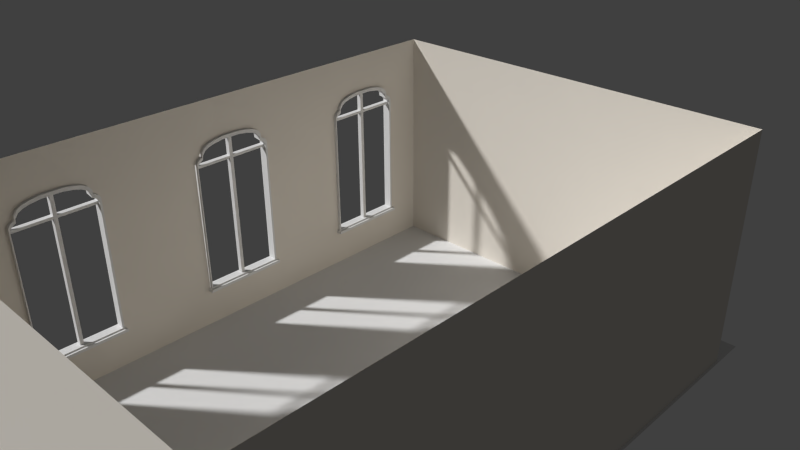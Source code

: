 # Source: Boden.blend  (saved by Blender 2.76.0; exported with 4.5.12 LTS)
import bpy
from mathutils import Matrix  # noqa: F401  (used for matrix-valued properties, if any)

bpy.ops.wm.read_factory_settings(use_empty=True)
scene = bpy.context.scene
scene.name = 'Scene'

# ---- collections
col_collection_1 = bpy.data.collections.new('Collection 1'); scene.collection.children.link(col_collection_1)

# ---- materials (node trees are filled in below, after node groups)
mat_wei = bpy.data.materials.new('Weiß')
mat_wei.alpha_threshold = 0.0
mat_wei.use_transparent_shadow = False
mat_wei.diffuse_color = (0.8, 0.7543, 0.6846, 1.0)
mat_wei.roughness = 0.5
mat_durch = bpy.data.materials.new('Durch')
mat_durch.alpha_threshold = 0.0
mat_durch.use_transparent_shadow = False
mat_durch.diffuse_color = (0.8, 0.1, 0.6173, 1.0)
mat_durch.roughness = 0.5

# ---- material node trees

# ---- world
world_world = bpy.data.worlds.new('World'); scene.world = world_world
world_world.color = (0.05088, 0.05088, 0.05088)
world_world.use_sun_shadow = False
world_world.sun_shadow_jitter_overblur = 0.0
world_world.cycles.sampling_method = 'NONE'
world_world.cycles.sample_map_resolution = 256

# ---- cameras
cam_camera_001 = bpy.data.cameras.new('Camera.001')
cam_camera_001.clip_end = 100.0
cam_camera_001.lens = 35.0
cam_camera_001.sensor_width = 32.0
cam_camera_001.sensor_height = 18.0
cam_camera_001.display_size = 2.0
cam_camera_001.dof.focus_distance = 0.0
cam_camera_001.dof.aperture_fstop = 128.0
cam_camera_001.dof.aperture_blades = 6

# ---- meshes
me_plane_007 = bpy.data.meshes.new('Plane.007')
me_plane_007.from_pydata([(-1.0, -1.0, 0.0), (1.0, -1.0, 0.0), (-1.0, 1.0, 0.0), (1.0, 1.0, 0.0), (1.994, -1.0, 0.0), (1.994, 1.0, 0.0)], [], [(0, 1, 3, 2), (3, 1, 4, 5)])
_uv = me_plane_007.uv_layers.new(name='UVMap')
_uv.uv.foreach_set('vector', [-1.863, 4.02, -1.848, -0.6843, 2.856, -0.6698, 2.841, 4.034, 2.856, -0.6698, -1.848, -0.6843, -1.841, -3.023, 2.863, -3.009])
me_plane_007.use_remesh_preserve_volume = False
me_plane_007.use_remesh_preserve_attributes = False
me_plane_007.use_mirror_vertex_groups = False
me_plane_007.update()
me_plane = bpy.data.meshes.new('Plane')
me_plane.from_pydata([(-1.015, 0.07577, 0.0), (1.014, 0.07577, 0.0), (-1.015, 0.3837, 0.0), (1.014, 0.3837, 0.0), (-0.9978, 0.07838, 0.06999), (0.9972, 0.07838, 0.06999), (-0.9978, 0.3811, 0.06999), (0.9972, 0.3811, 0.06999), (-0.9577, 0.08462, 0.06999), (0.9571, 0.08462, 0.06999), (-0.9577, 0.3147, 0.06999), (0.9571, 0.3147, 0.06999), (-0.9577, 0.08462, 3.245), (0.9571, 0.08462, 3.245), (-0.9577, 0.3147, 3.245), (0.9571, 0.3147, 3.245), (-0.9139, 0.08462, 3.322), (0.9133, 0.08462, 3.322), (-0.9139, 0.3147, 3.322), (0.9133, 0.3147, 3.322), (-0.8108, 0.0853, 3.38), (0.8103, 0.0853, 3.38), (-0.8108, 0.3141, 3.38), (0.8103, 0.3141, 3.38), (-0.8011, 0.0853, 3.476), (0.8005, 0.0853, 3.476), (-0.8011, 0.3141, 3.476), (0.8005, 0.3141, 3.476), (-0.7309, 0.0853, 3.57), (0.7303, 0.0853, 3.57), (-0.7309, 0.3141, 3.57), (0.7303, 0.3141, 3.57), (-0.6152, 0.0853, 3.635), (0.6147, 0.0853, 3.635), (-0.6152, 0.3141, 3.635), (0.6147, 0.3141, 3.635), (-0.4629, 0.0853, 3.677), (0.4623, 0.0853, 3.677), (-0.4629, 0.3141, 3.677), (0.4623, 0.3141, 3.677), (-0.2316, 0.0853, 3.713), (0.231, 0.0853, 3.713), (-0.2316, 0.3141, 3.713), (0.231, 0.3141, 3.713), (0.4972, 0.0853, 3.668), (-0.817, 0.08526, 3.376), (-0.6086, 0.0853, 3.637), (0.7512, 0.0853, 3.542), (0.9316, 0.08462, 3.29), (0.6458, 0.0853, 3.618), (-0.925, 0.07838, 0.06999), (0.9478, 0.07838, 0.06999), (0.2629, 0.0853, 3.708), (0.9571, 0.08462, 3.205), (-0.9201, 0.08462, 3.311), (-0.8016, 0.0853, 3.471), (0.848, 0.08505, 3.358), (-0.4503, 0.0853, 3.679), (-0.9577, 0.08462, 3.225), (0.8046, 0.0853, 3.436), (-0.925, 0.08462, 0.06999), (0.9478, 0.08462, 0.06999), (-0.9417, 0.07577, 0.0), (0.9798, 0.07577, 0.0), (-0.2112, 0.0853, 3.713), (-0.7074, 0.0853, 3.53), (0.806, 0.0853, 3.421), (-0.935, 0.08462, 3.285), (-0.9641, 0.08363, 0.06999), (0.6883, 0.08529, 3.533), (0.9212, 0.08467, 3.224), (0.1773, 0.0853, 3.713), (0.7944, 0.08528, 3.33), (0.8936, 0.08476, 3.273), (0.4571, 0.0853, 3.621), (0.6048, 0.0853, 3.58), (-0.5905, 0.0853, 3.588), (0.8895, 0.08478, 3.335), (-0.5185, 0.0853, 3.662), (0.9097, 0.07838, 0.06999), (0.4128, 0.0853, 3.685), (0.9516, 0.07838, 0.06999), (-0.8038, 0.08527, 3.361), (0.9516, 0.07807, 0.0617), (-1.006, 0.07577, 0.0), (0.7706, 0.0853, 3.516), (0.7786, 0.0853, 3.505), (-0.7828, 0.0853, 3.445), (0.4267, 0.0853, 3.625), (0.9071, 0.08462, 0.09564), (0.8697, 0.08488, 3.287), (-0.9405, 0.08462, 3.213), (-0.2895, 0.0853, 3.704), (0.9169, 0.07577, 0.0), (0.9514, 0.07577, 0.0), (0.212, 0.0853, 3.656), (-0.7578, 0.0853, 3.534), (-0.4407, 0.0853, 3.627), (-0.8058, 0.0853, 3.429), (0.936, 0.08462, 3.198), (-0.9188, 0.08462, 3.198), (-0.8764, 0.08467, 3.273), (-0.7769, 0.08529, 3.33), (0.936, 0.08462, 0.09564), (-0.9188, 0.08462, 0.09564), (-0.7675, 0.0853, 3.424), (0.785, 0.0853, 3.424), (-0.6994, 0.0853, 3.516), (-0.5873, 0.0853, 3.58), (0.9521, 0.08462, 0.06999), (-0.4396, 0.0853, 3.621), (-0.2154, 0.0853, 3.656), (0.7169, 0.08529, 3.516), (0.233, 0.0853, 3.656), (0.9272, 0.3837, 0.0), (0.6919, 0.0853, 3.592), (-0.889, 0.08465, 3.284), (0.9449, 0.08462, 3.266), (0.9521, 0.08462, 3.254), (0.7607, 0.08529, 3.457), (-0.6598, 0.0853, 3.61), (0.7929, 0.0853, 3.429), (0.5704, 0.0853, 3.647), (-0.9641, 0.07838, 0.06999), (-0.8584, 0.08499, 3.353), (0.5747, 0.0853, 3.588), (0.9521, 0.08462, 3.204), (-0.9577, 0.08462, 3.202), (-0.9577, 0.08462, 0.08055), (0.9097, 0.08462, 0.06999), (0.9225, 0.3147, 0.06999), (-0.7293, 0.0853, 3.518), (0.2033, 0.0853, 3.657), (-0.2453, 0.0853, 3.657), (0.7859, 0.0853, 3.433), (-0.8068, 0.08515, 3.331), (-0.9483, 0.08462, 0.09614), (-0.9483, 0.08462, 3.199), (-0.4695, 0.0853, 3.622), (-0.9058, 0.08464, 3.274), (-0.6172, 0.0853, 3.581), (-0.7974, 0.0853, 3.425), (0.9169, 0.2312, 0.0), (0.9818, 0.3837, 0.0), (-0.909, 0.3147, 0.06999), (-0.9847, 0.08041, 0.06999), (-0.9153, 0.3837, 0.0), (-0.9553, 0.3837, 0.0), (0.9553, 0.3147, 3.248), (0.9244, 0.3147, 3.302), (-0.9577, 0.3147, 3.142), (0.6237, 0.3141, 3.63), (0.724, 0.3141, 3.574), (0.8079, 0.3141, 3.403), (-0.9849, 0.07838, 0.06999), (0.9571, 0.3147, 3.176), (0.949, 0.3147, 0.06999), (0.7826, 0.3141, 3.5), (0.5416, 0.3141, 3.655), (0.949, 0.3811, 0.06999), (-0.909, 0.3811, 0.06999), (-0.9555, 0.3811, 0.06999), (-0.8644, 0.3144, 3.254), (-0.9066, 0.3147, 3.179), (-0.9066, 0.3147, 0.09709), (0.9363, 0.3147, 0.09707), (-0.9119, 0.3146, 3.228), (-0.7942, 0.3142, 3.295), (-0.7653, 0.3141, 3.31), (-0.756, 0.3141, 3.403), (-0.7831, 0.3141, 3.405), (-0.703, 0.3141, 3.514), (-0.6884, 0.3141, 3.495), (-0.577, 0.3141, 3.558), (-0.571, 0.3141, 3.589), (-0.3971, 0.3141, 3.637), (-0.4302, 0.3141, 3.599), (-0.2075, 0.3141, 3.634), (-0.1332, 0.3141, 3.678), (0.3948, 0.3141, 3.678), (0.238, 0.3141, 3.634), (0.4607, 0.3141, 3.599), (0.6075, 0.3141, 3.558), (0.7189, 0.3141, 3.495), (0.7865, 0.3141, 3.403), (0.7958, 0.3141, 3.31), (0.8942, 0.3144, 3.254), (0.9363, 0.3146, 3.179), (-0.03881, 0.1237, 0.04587), (-0.03881, 0.1237, 3.681), (-0.03881, 0.2398, 0.04587), (-0.03881, 0.2398, 3.681), (0.04589, 0.1237, 0.04587), (0.04589, 0.1237, 3.681), (0.04589, 0.2398, 0.04587), (0.04589, 0.2398, 3.681), (0.04589, 0.1237, 3.164), (0.04589, 0.2398, 3.161), (0.04589, 0.1237, 3.099), (0.04589, 0.2398, 3.1), (-0.03881, 0.2398, 3.163), (-0.03881, 0.1237, 3.165), (-0.03881, 0.1237, 3.105), (-0.03881, 0.2398, 3.1), (0.9389, 0.1237, 3.164), (0.9389, 0.1237, 3.099), (0.9389, 0.2398, 3.161), (0.9389, 0.2398, 3.1), (-0.9153, 0.2398, 3.163), (-0.9153, 0.2398, 3.1), (-0.9153, 0.1237, 3.165), (-0.9153, 0.1237, 3.105)], [], [(93, 142, 114, 143, 3, 1, 63, 94), (5, 7, 159, 160, 161, 6, 4, 145, 68, 8, 10, 144, 130, 156, 11, 9), (1, 3, 7, 5), (2, 0, 4, 6), (0, 84, 123, 154, 4), (154, 123, 68, 145), (13, 15, 148, 149, 19, 17, 48, 117, 118), (9, 11, 155, 15, 13, 53), (10, 8, 128, 127, 58, 12, 14, 150), (18, 16, 124, 45, 20, 22), (14, 12, 67, 54, 16, 18), (17, 19, 23, 21, 56, 77), (25, 27, 157, 31, 29, 47, 85, 86), (21, 23, 153, 27, 25, 59, 66), (22, 20, 98, 55, 24, 26), (26, 24, 96, 28, 30), (29, 31, 152, 151, 35, 33, 49, 115), (30, 28, 120, 32, 34), (37, 39, 43, 41, 52, 80), (33, 35, 158, 39, 37, 44, 122), (34, 32, 46, 78, 36, 38), (40, 64, 71, 41, 43, 42), (38, 36, 57, 92, 40, 42), (53, 126, 109, 9), (156, 130, 144, 164, 165), (109, 81, 5, 9), (50, 79, 129, 60), (83, 63, 1, 5, 81), (62, 93, 79, 50), (60, 129, 89, 104), (58, 91, 139, 67, 12), (127, 137, 91, 58), (87, 131, 96, 24, 55), (64, 111, 132, 71), (45, 82, 141, 98, 20), (28, 65, 140, 120), (57, 97, 133, 92), (76, 138, 78, 46), (116, 135, 124, 16, 54), (118, 126, 53, 13), (51, 83, 81), (59, 121, 66), (49, 75, 69, 115), (113, 88, 80, 52), (122, 125, 75, 49, 33), (85, 119, 106, 134, 86), (77, 90, 73, 48, 17), (111, 95, 132), (95, 113, 52, 41, 71, 132), (48, 73, 70, 117), (117, 70, 99, 126, 118), (134, 106, 121), (86, 134, 121, 59, 25), (47, 112, 119, 85), (84, 62, 50, 123), (79, 51, 61, 129), (105, 107, 65, 131, 87), (96, 131, 65, 28), (101, 102, 82, 135, 116), (124, 135, 82, 45), (44, 74, 125, 122), (61, 51, 81, 109), (8, 60, 104, 136, 128), (128, 136, 137, 127), (137, 136, 104, 100, 91), (108, 110, 97, 138, 76), (78, 138, 97, 57, 36), (88, 74, 44, 37, 80), (91, 100, 101, 116, 139), (67, 139, 116, 54), (97, 110, 111, 133), (92, 133, 111, 64, 40), (115, 69, 112, 47, 29), (123, 50, 60, 8, 68), (126, 99, 103, 61, 109), (129, 61, 103, 89), (65, 107, 108, 76, 140), (120, 140, 76, 46, 32), (121, 106, 72, 56, 21, 66), (94, 63, 83), (93, 94, 83, 51, 79), (82, 102, 105, 87, 141), (98, 141, 87, 55), (56, 72, 90, 77), (0, 2, 147, 146, 114, 142, 93, 62, 84), (4, 154, 145), (176, 173, 174, 175), (150, 163, 164, 144, 10), (150, 166, 162, 163), (175, 178, 177, 176), (172, 169, 170, 171), (180, 177, 178, 179), (171, 174, 173, 172), (167, 170, 169, 168), (155, 187, 186, 148, 15), (11, 156, 165, 187, 155), (149, 185, 184, 153, 23, 19), (148, 186, 185, 149), (157, 183, 182, 152, 31), (153, 184, 183, 157, 27), (151, 181, 180, 179, 158, 35), (152, 182, 181, 151), (158, 179, 178, 175, 174, 171, 170, 167, 162, 166, 150, 14, 18, 22, 26, 30, 34, 38, 42, 43, 39), (167, 168, 102), (101, 167, 102), (167, 101, 162), (101, 100, 162), (162, 100, 163), (163, 100, 164), (100, 104, 164), (180, 132, 111, 177), (103, 99, 165), (165, 99, 187), (99, 70, 73, 186, 187), (73, 90, 186), (186, 90, 72, 185), (185, 72, 106, 184), (106, 119, 112, 183, 184), (112, 75, 125, 182, 183), (182, 125, 74, 181), (95, 132, 180), (177, 111, 110, 176), (176, 110, 108, 173), (173, 108, 107, 172), (172, 107, 105, 169), (104, 103, 165, 164), (202, 203, 190, 188), (191, 195, 197, 200), (195, 193, 196, 197), (193, 189, 201, 196), (188, 190, 194, 192), (193, 195, 191, 189), (200, 197, 199, 203), (202, 201, 210, 211), (189, 191, 200, 201), (199, 197, 206, 207), (199, 198, 192, 194), (203, 199, 194, 190), (206, 204, 205, 207), (197, 196, 204, 206), (198, 199, 207, 205), (196, 198, 205, 204), (210, 208, 209, 211), (201, 200, 208, 210), (203, 202, 211, 209), (200, 203, 209, 208), (196, 201, 202, 198), (198, 202, 188, 192), (169, 105, 102, 168), (181, 74, 88, 113, 95, 180), (146, 147, 2, 6, 161, 160, 159, 7, 3, 143, 114)])
_uv = me_plane.uv_layers.new(name='UVMap')
_uv.uv.foreach_set('vector', [0.5, 1.0, 0.8536, 0.8536, 1.0, 0.5, 0.8536, 0.1464, 0.5, 0.0, 0.1464, 0.1464, 0.0, 0.5, 0.1464, 0.8536, 0.5, 1.0, 0.6913, 0.9619, 0.8536, 0.8536, 0.9619, 0.6913, 1.0, 0.5, 0.9619, 0.3087, 0.8536, 0.1464, 0.6913, 0.03806, 0.5, 0.0, 0.3087, 0.03806, 0.1464, 0.1464, 0.03806, 0.3087, 0.0, 0.5, 0.03806, 0.6913, 0.1464, 0.8536, 0.3087, 0.9619, 0.0, 0.0, 1.0, 0.0, 1.0, 1.0, 0.0, 1.0, 0.0, 0.0, 1.0, 0.0, 1.0, 1.0, 0.0, 1.0, 0.5, 1.0, 0.9755, 0.6545, 0.7939, 0.09549, 0.2061, 0.09549, 0.02447, 0.6545, 0.0, 0.0, 1.0, 0.0, 1.0, 1.0, 0.0, 1.0, 0.5, 1.0, 0.8214, 0.883, 0.9924, 0.5868, 0.933, 0.25, 0.671, 0.03015, 0.329, 0.03015, 0.06699, 0.25, 0.007596, 0.5868, 0.1786, 0.883, 0.5, 1.0, 0.933, 0.75, 0.933, 0.25, 0.5, 0.0, 0.06699, 0.25, 0.06699, 0.75, 0.5, 1.0, 0.8536, 0.8536, 1.0, 0.5, 0.8536, 0.1464, 0.5, 0.0, 0.1464, 0.1464, 0.0, 0.5, 0.1464, 0.8536, 0.5, 1.0, 0.933, 0.75, 0.933, 0.25, 0.5, 0.0, 0.06699, 0.25, 0.06699, 0.75, 0.5, 1.0, 0.933, 0.75, 0.933, 0.25, 0.5, 0.0, 0.06699, 0.25, 0.06699, 0.75, 0.5, 1.0, 0.933, 0.75, 0.933, 0.25, 0.5, 0.0, 0.06699, 0.25, 0.06699, 0.75, 0.5, 1.0, 0.8536, 0.8536, 1.0, 0.5, 0.8536, 0.1464, 0.5, 0.0, 0.1464, 0.1464, 0.0, 0.5, 0.1464, 0.8536, 0.5, 1.0, 0.8909, 0.8117, 0.9875, 0.3887, 0.7169, 0.04952, 0.2831, 0.04952, 0.01254, 0.3887, 0.1091, 0.8117, 0.5, 1.0, 0.933, 0.75, 0.933, 0.25, 0.5, 0.0, 0.06699, 0.25, 0.06699, 0.75, 0.5, 1.0, 0.9755, 0.6545, 0.7939, 0.09549, 0.2061, 0.09549, 0.02447, 0.6545, 0.5, 1.0, 0.8536, 0.8536, 1.0, 0.5, 0.8536, 0.1464, 0.5, 0.0, 0.1464, 0.1464, 0.0, 0.5, 0.1464, 0.8536, 0.5, 1.0, 0.9755, 0.6545, 0.7939, 0.09549, 0.2061, 0.09549, 0.02447, 0.6545, 0.5, 1.0, 0.933, 0.75, 0.933, 0.25, 0.5, 0.0, 0.06699, 0.25, 0.06699, 0.75, 0.5, 1.0, 0.8909, 0.8117, 0.9875, 0.3887, 0.7169, 0.04952, 0.2831, 0.04952, 0.01254, 0.3887, 0.1091, 0.8117, 0.5, 1.0, 0.933, 0.75, 0.933, 0.25, 0.5, 0.0, 0.06699, 0.25, 0.06699, 0.75, 0.5, 1.0, 0.933, 0.75, 0.933, 0.25, 0.5, 0.0, 0.06699, 0.25, 0.06699, 0.75, 0.5, 1.0, 0.933, 0.75, 0.933, 0.25, 0.5, 0.0, 0.06699, 0.25, 0.06699, 0.75, 0.0, 0.0, 1.0, 0.0, 1.0, 1.0, 0.0, 1.0, 0.5, 1.0, 0.9755, 0.6545, 0.7939, 0.09549, 0.2061, 0.09549, 0.02447, 0.6545, 0.0, 0.0, 1.0, 0.0, 1.0, 1.0, 0.0, 1.0, 0.0, 0.0, 1.0, 0.0, 1.0, 1.0, 0.0, 1.0, 0.5, 1.0, 0.9755, 0.6545, 0.7939, 0.09549, 0.2061, 0.09549, 0.02447, 0.6545, 0.0, 0.0, 1.0, 0.0, 1.0, 1.0, 0.0, 1.0, 0.0, 0.0, 1.0, 0.0, 1.0, 1.0, 0.0, 1.0, 0.5, 1.0, 0.9755, 0.6545, 0.7939, 0.09549, 0.2061, 0.09549, 0.02447, 0.6545, 0.0, 0.0, 1.0, 0.0, 1.0, 1.0, 0.0, 1.0, 0.5, 1.0, 0.9755, 0.6545, 0.7939, 0.09549, 0.2061, 0.09549, 0.02447, 0.6545, 0.0, 0.0, 1.0, 0.0, 1.0, 1.0, 0.0, 1.0, 0.5, 1.0, 0.9755, 0.6545, 0.7939, 0.09549, 0.2061, 0.09549, 0.02447, 0.6545, 0.0, 0.0, 1.0, 0.0, 1.0, 1.0, 0.0, 1.0, 0.0, 0.0, 1.0, 0.0, 1.0, 1.0, 0.0, 1.0, 0.0, 0.0, 1.0, 0.0, 1.0, 1.0, 0.0, 1.0, 0.5, 1.0, 0.9755, 0.6545, 0.7939, 0.09549, 0.2061, 0.09549, 0.02447, 0.6545, 0.0, 0.0, 1.0, 0.0, 1.0, 1.0, 0.0, 1.0, 0.0, 0.0, 1.0, 0.0, 1.0, 1.0, 0.0, 0.0, 1.0, 0.0, 1.0, 1.0, 0.0, 0.0, 1.0, 0.0, 1.0, 1.0, 0.0, 1.0, 0.0, 0.0, 1.0, 0.0, 1.0, 1.0, 0.0, 1.0, 0.5, 1.0, 0.9755, 0.6545, 0.7939, 0.09549, 0.2061, 0.09549, 0.02447, 0.6545, 0.5, 1.0, 0.9755, 0.6545, 0.7939, 0.09549, 0.2061, 0.09549, 0.02447, 0.6545, 0.5, 1.0, 0.9755, 0.6545, 0.7939, 0.09549, 0.2061, 0.09549, 0.02447, 0.6545, 0.0, 0.0, 1.0, 0.0, 1.0, 1.0, 0.5, 1.0, 0.933, 0.75, 0.933, 0.25, 0.5, 0.0, 0.06699, 0.25, 0.06699, 0.75, 0.0, 0.0, 1.0, 0.0, 1.0, 1.0, 0.0, 1.0, 0.5, 1.0, 0.9755, 0.6545, 0.7939, 0.09549, 0.2061, 0.09549, 0.02447, 0.6545, 0.0, 0.0, 1.0, 0.0, 1.0, 1.0, 0.5, 1.0, 0.9755, 0.6545, 0.7939, 0.09549, 0.2061, 0.09549, 0.02447, 0.6545, 0.0, 0.0, 1.0, 0.0, 1.0, 1.0, 0.0, 1.0, 0.0, 0.0, 1.0, 0.0, 1.0, 1.0, 0.0, 1.0, 0.0, 0.0, 1.0, 0.0, 1.0, 1.0, 0.0, 1.0, 0.5, 1.0, 0.9755, 0.6545, 0.7939, 0.09549, 0.2061, 0.09549, 0.02447, 0.6545, 0.0, 0.0, 1.0, 0.0, 1.0, 1.0, 0.0, 1.0, 0.5, 1.0, 0.9755, 0.6545, 0.7939, 0.09549, 0.2061, 0.09549, 0.02447, 0.6545, 0.0, 0.0, 1.0, 0.0, 1.0, 1.0, 0.0, 1.0, 0.0, 0.0, 1.0, 0.0, 1.0, 1.0, 0.0, 1.0, 0.0, 0.0, 1.0, 0.0, 1.0, 1.0, 0.0, 1.0, 0.5, 1.0, 0.9755, 0.6545, 0.7939, 0.09549, 0.2061, 0.09549, 0.02447, 0.6545, 0.0, 0.0, 1.0, 0.0, 1.0, 1.0, 0.0, 1.0, 0.5, 1.0, 0.9755, 0.6545, 0.7939, 0.09549, 0.2061, 0.09549, 0.02447, 0.6545, 0.5, 1.0, 0.9755, 0.6545, 0.7939, 0.09549, 0.2061, 0.09549, 0.02447, 0.6545, 0.5, 1.0, 0.9755, 0.6545, 0.7939, 0.09549, 0.2061, 0.09549, 0.02447, 0.6545, 0.5, 1.0, 0.9755, 0.6545, 0.7939, 0.09549, 0.2061, 0.09549, 0.02447, 0.6545, 0.5, 1.0, 0.9755, 0.6545, 0.7939, 0.09549, 0.2061, 0.09549, 0.02447, 0.6545, 0.0, 0.0, 1.0, 0.0, 1.0, 1.0, 0.0, 1.0, 0.0, 0.0, 1.0, 0.0, 1.0, 1.0, 0.0, 1.0, 0.5, 1.0, 0.9755, 0.6545, 0.7939, 0.09549, 0.2061, 0.09549, 0.02447, 0.6545, 0.5, 1.0, 0.9755, 0.6545, 0.7939, 0.09549, 0.2061, 0.09549, 0.02447, 0.6545, 0.5, 1.0, 0.9755, 0.6545, 0.7939, 0.09549, 0.2061, 0.09549, 0.02447, 0.6545, 0.5, 1.0, 0.9755, 0.6545, 0.7939, 0.09549, 0.2061, 0.09549, 0.02447, 0.6545, 0.0, 0.0, 1.0, 0.0, 1.0, 1.0, 0.0, 1.0, 0.5, 1.0, 0.9755, 0.6545, 0.7939, 0.09549, 0.2061, 0.09549, 0.02447, 0.6545, 0.5, 1.0, 0.9755, 0.6545, 0.7939, 0.09549, 0.2061, 0.09549, 0.02447, 0.6545, 0.5, 1.0, 0.933, 0.75, 0.933, 0.25, 0.5, 0.0, 0.06699, 0.25, 0.06699, 0.75, 0.0, 0.0, 1.0, 0.0, 1.0, 1.0, 0.5, 1.0, 0.9755, 0.6545, 0.7939, 0.09549, 0.2061, 0.09549, 0.02447, 0.6545, 0.5, 1.0, 0.9755, 0.6545, 0.7939, 0.09549, 0.2061, 0.09549, 0.02447, 0.6545, 0.0, 0.0, 1.0, 0.0, 1.0, 1.0, 0.0, 1.0, 0.0, 0.0, 1.0, 0.0, 1.0, 1.0, 0.0, 1.0, 0.5, 1.0, 0.8214, 0.883, 0.9924, 0.5868, 0.933, 0.25, 0.671, 0.03015, 0.329, 0.03015, 0.06699, 0.25, 0.007596, 0.5868, 0.1786, 0.883, 0.0, 0.0, 1.0, 0.0, 1.0, 1.0, 0.0, 0.0, 1.0, 0.0, 1.0, 1.0, 0.0, 1.0, 0.5, 1.0, 0.9755, 0.6545, 0.7939, 0.09549, 0.2061, 0.09549, 0.02447, 0.6545, 0.0, 0.0, 1.0, 0.0, 1.0, 1.0, 0.0, 1.0, 0.0, 0.0, 1.0, 0.0, 1.0, 1.0, 0.0, 1.0, 0.0, 0.0, 1.0, 0.0, 1.0, 1.0, 0.0, 1.0, 0.0, 0.0, 1.0, 0.0, 1.0, 1.0, 0.0, 1.0, 0.0, 0.0, 1.0, 0.0, 1.0, 1.0, 0.0, 1.0, 0.0, 0.0, 1.0, 0.0, 1.0, 1.0, 0.0, 1.0, 0.5, 1.0, 0.9755, 0.6545, 0.7939, 0.09549, 0.2061, 0.09549, 0.02447, 0.6545, 0.5, 1.0, 0.9755, 0.6545, 0.7939, 0.09549, 0.2061, 0.09549, 0.02447, 0.6545, 0.5, 1.0, 0.933, 0.75, 0.933, 0.25, 0.5, 0.0, 0.06699, 0.25, 0.06699, 0.75, 0.0, 0.0, 1.0, 0.0, 1.0, 1.0, 0.0, 1.0, 0.5, 1.0, 0.9755, 0.6545, 0.7939, 0.09549, 0.2061, 0.09549, 0.02447, 0.6545, 0.5, 1.0, 0.9755, 0.6545, 0.7939, 0.09549, 0.2061, 0.09549, 0.02447, 0.6545, 0.5, 1.0, 0.933, 0.75, 0.933, 0.25, 0.5, 0.0, 0.06699, 0.25, 0.06699, 0.75, 0.0, 0.0, 1.0, 0.0, 1.0, 1.0, 0.0, 1.0, 0.5, 1.0, 0.6474, 0.9778, 0.7817, 0.9131, 0.8909, 0.8117, 0.9654, 0.6827, 0.9986, 0.5374, 0.9875, 0.3887, 0.933, 0.25, 0.8401, 0.1335, 0.7169, 0.04952, 0.5745, 0.005585, 0.4255, 0.005585, 0.2831, 0.04952, 0.1599, 0.1335, 0.06699, 0.25, 0.01254, 0.3887, 0.001398, 0.5374, 0.03456, 0.6827, 0.1091, 0.8117, 0.2183, 0.9131, 0.3526, 0.9778, 0.0, 0.0, 1.0, 0.0, 1.0, 1.0, 0.0, 0.0, 1.0, 0.0, 1.0, 1.0, 0.0, 0.0, 1.0, 0.0, 1.0, 1.0, 0.0, 0.0, 1.0, 0.0, 1.0, 1.0, 0.0, 0.0, 1.0, 0.0, 1.0, 1.0, 0.0, 0.0, 1.0, 0.0, 1.0, 1.0, 0.0, 0.0, 1.0, 0.0, 1.0, 1.0, 0.0, 0.0, 1.0, 0.0, 1.0, 1.0, 0.0, 1.0, 0.0, 0.0, 1.0, 0.0, 1.0, 1.0, 0.0, 0.0, 1.0, 0.0, 1.0, 1.0, 0.5, 1.0, 0.9755, 0.6545, 0.7939, 0.09549, 0.2061, 0.09549, 0.02447, 0.6545, 0.0, 0.0, 1.0, 0.0, 1.0, 1.0, 0.0, 0.0, 1.0, 0.0, 1.0, 1.0, 0.0, 1.0, 0.0, 0.0, 1.0, 0.0, 1.0, 1.0, 0.0, 1.0, 0.5, 1.0, 0.9755, 0.6545, 0.7939, 0.09549, 0.2061, 0.09549, 0.02447, 0.6545, 0.5, 1.0, 0.9755, 0.6545, 0.7939, 0.09549, 0.2061, 0.09549, 0.02447, 0.6545, 0.0, 0.0, 1.0, 0.0, 1.0, 1.0, 0.0, 1.0, 0.0, 0.0, 1.0, 0.0, 1.0, 1.0, 0.0, 0.0, 1.0, 0.0, 1.0, 1.0, 0.0, 1.0, 0.0, 0.0, 1.0, 0.0, 1.0, 1.0, 0.0, 1.0, 0.0, 0.0, 1.0, 0.0, 1.0, 1.0, 0.0, 1.0, 0.0, 0.0, 1.0, 0.0, 1.0, 1.0, 0.0, 1.0, 0.0, 0.0, 1.0, 0.0, 1.0, 1.0, 0.0, 1.0, 0.0, 0.0, 1.0, 0.0, 1.0, 1.0, 0.0, 1.0, 0.0, 0.0, 1.0, 0.0, 1.0, 1.0, 0.0, 1.0, 0.0, 0.0, 1.0, 0.0, 1.0, 1.0, 0.0, 1.0, 0.0, 0.0, 1.0, 0.0, 1.0, 1.0, 0.0, 1.0, 0.0, 0.0, 1.0, 0.0, 1.0, 1.0, 0.0, 1.0, 0.0, 0.0, 1.0, 0.0, 1.0, 1.0, 0.0, 1.0, 0.0, 0.0, 1.0, 0.0, 1.0, 1.0, 0.0, 1.0, 0.0, 0.0, 1.0, 0.0, 1.0, 1.0, 0.0, 1.0, 0.0, 0.0, 1.0, 0.0, 1.0, 1.0, 0.0, 1.0, 0.0, 0.0, 1.0, 0.0, 1.0, 1.0, 0.0, 1.0, 0.0, 0.0, 1.0, 0.0, 1.0, 1.0, 0.0, 1.0, 0.0, 0.0, 1.0, 0.0, 1.0, 1.0, 0.0, 1.0, 0.0, 0.0, 1.0, 0.0, 1.0, 1.0, 0.0, 1.0, 0.0, 0.0, 1.0, 0.0, 1.0, 1.0, 0.0, 1.0, 0.0, 0.0, 1.0, 0.0, 1.0, 1.0, 0.0, 1.0, 0.0, 0.0, 1.0, 0.0, 1.0, 1.0, 0.0, 1.0, 0.0, 0.0, 1.0, 0.0, 1.0, 1.0, 0.0, 1.0, 0.0, 0.0, 1.0, 0.0, 1.0, 1.0, 0.0, 1.0, 0.0, 0.0, 1.0, 0.0, 1.0, 1.0, 0.0, 1.0, 0.0, 0.0, 1.0, 0.0, 1.0, 1.0, 0.0, 1.0, 0.0, 0.0, 1.0, 0.0, 1.0, 1.0, 0.0, 1.0, 0.0, 0.0, 1.0, 0.0, 1.0, 1.0, 0.0, 1.0, 0.0, 0.0, 1.0, 0.0, 1.0, 1.0, 0.0, 1.0, 0.5, 1.0, 0.933, 0.75, 0.933, 0.25, 0.5, 0.0, 0.06699, 0.25, 0.06699, 0.75, 0.5, 1.0, 0.7703, 0.9206, 0.9548, 0.7077, 0.9949, 0.4288, 0.8779, 0.1726, 0.6409, 0.02025, 0.3591, 0.02025, 0.1221, 0.1726, 0.005089, 0.4288, 0.04518, 0.7077, 0.2297, 0.9206])
me_plane.use_remesh_preserve_volume = False
me_plane.use_remesh_preserve_attributes = False
me_plane.use_mirror_vertex_groups = False
me_plane.update()
me_cube = bpy.data.meshes.new('Cube')
me_cube.from_pydata([(-6.788, -3.926, -0.3405), (-6.788, -3.926, 5.243), (-6.788, 5.486, -0.3405), (-6.788, 5.486, 5.243), (6.248, -3.926, -0.3405), (6.248, -3.926, 5.243), (6.248, 5.486, -0.3405), (6.248, 5.486, 5.243), (-1.709, -3.926, 0.6058), (3.172, -3.926, 4.272), (3.287, -3.926, 4.272), (3.604, -3.926, 4.272), (3.727, -3.926, 4.269), (3.844, -3.926, 4.242), (4.194, -3.926, 4.044), (4.303, -3.926, 3.893), (4.354, -3.926, 3.827), (4.351, -3.926, 0.6761), (-1.685, -3.926, 3.893), (-1.586, -3.926, 3.953), (-1.587, -3.926, 4.044), (-1.539, -3.926, 4.132), (-5.696, -3.926, 4.042), (-1.401, -3.926, 4.231), (-1.267, -3.926, 4.236), (-1.027, -3.926, 4.291), (-0.5945, -3.926, 4.291), (-5.588, -3.926, 4.103), (-5.641, -3.926, 4.044), (-5.654, -3.926, 3.953), (-5.693, -3.926, 3.924), (-0.3549, -3.926, 4.254), (-0.2148, -3.921, 4.238), (-0.0581, -3.926, 4.132), (0.1589, -3.926, 0.6058), (0.01257, -3.926, 4.044), (0.006602, -3.926, 3.953), (-1.706, -3.926, 0.6761), (0.1492, -3.926, 0.6761), (0.1644, -3.926, 3.827), (0.1127, -3.926, 3.902), (0.1644, -3.926, 3.827), (-1.706, -3.926, 0.6761), (-1.758, -3.926, 0.6761), (-1.745, -3.926, 3.827), (-0.3549, -3.926, 4.254), (0.1589, -3.926, 0.6058), (-5.791, -3.926, 3.827), (-5.765, -3.926, 3.861), (-5.744, -3.926, 3.893), (-5.693, -3.926, 3.924), (-5.588, -3.926, 4.103), (-5.566, -3.926, 4.132), (-5.504, -3.926, 4.168), (4.351, -3.926, 0.6761), (-5.46, -3.926, 4.194), (4.303, -3.926, 3.893), (4.209, -3.926, 3.953), (4.194, -3.926, 4.044), (4.139, -3.926, 4.132), (3.978, -3.926, 4.212), (3.844, -3.926, 4.242), (-5.378, -3.926, 4.22), (-5.696, -3.926, 4.042), (-5.326, -3.926, 4.236), (-5.087, -3.926, 4.272), (-4.654, -3.926, 4.272), (-4.414, -3.926, 4.236), (-4.264, -3.926, 4.194), (-4.16, -3.926, 4.132), (-4.085, -3.926, 4.044), (-4.073, -3.926, 3.953), (-3.975, -3.926, 3.893), (-3.935, -3.926, 3.827), (-3.92, -3.926, 0.6761), (-3.984, -3.926, 0.6761), (-5.803, -3.926, 0.6761), (-1.709, -3.926, 0.6058), (-6.788, -3.926, 0.5871), (-6.788, 5.486, 0.5871), (6.248, 5.486, 0.5871), (6.248, -3.926, 0.5871), (6.248, -3.926, 0.5622), (4.541, -3.926, 0.5654), (-5.877, -3.926, 0.5854), (6.248, -3.926, 5.243), (-0.5846, -3.926, 4.289), (-0.5847, -3.926, 4.29), (-6.788, -3.926, 5.243), (3.039, -3.926, 4.252), (2.932, -3.926, 4.236), (2.798, -3.926, 4.194), (2.767, -3.926, 4.176), (2.692, -3.926, 4.132), (2.625, -3.926, 4.044), (2.613, -3.926, 3.953), (2.582, -3.926, 3.934), (2.514, -3.926, 3.893), (2.475, -3.926, 3.827), (2.475, -3.926, 0.6761), (2.576, -3.926, 0.6761), (-6.788, -3.926, 0.5871), (6.248, -3.926, 0.5871), (4.541, -3.926, 0.5654), (-5.877, -3.926, 0.5854), (-0.6654, -3.926, 5.243), (-0.5846, -3.926, 4.289), (-0.5847, -3.926, 4.29), (1.35, -3.926, 5.243), (6.214, -3.926, 5.223)], [], [(78, 0, 2, 79), (79, 2, 6, 80), (80, 6, 4, 82, 81), (39, 34, 8, 37, 38), (30, 22, 27, 28, 29), (87, 45, 86), (40, 36, 35, 33, 32, 31, 107, 106, 26, 25, 24, 23, 21, 20, 19, 18, 44, 73, 72, 71, 70, 69, 68, 67, 66, 65, 64, 88, 105, 108, 41), (7, 80, 81, 5), (3, 79, 80, 7), (1, 78, 79, 3), (78, 84, 83, 82, 4, 0), (60, 61, 5, 58, 59), (109, 16, 15, 14), (81, 82, 83), (83, 54, 81), (56, 57, 58), (108, 85, 13, 12, 11, 10, 9, 89, 90, 91, 92, 93, 94, 95, 96, 97, 98, 99, 100, 17, 103, 104, 101, 88, 64, 62, 55, 53, 52, 51, 63, 50, 49, 48, 47, 76, 75, 74, 73, 44, 43, 42, 77, 46, 41), (102, 17, 16, 109, 85)])
_uv = me_cube.uv_layers.new(name='UVMap')
_uv.uv.foreach_set('vector', [-0.6489, 0.2073, -0.6489, 0.04411, 1.669, 0.04411, 1.669, 0.2073, -0.8381, 0.2199, -0.8381, 0.08146, 1.886, 0.08146, 1.886, 0.2199, 1.879, 0.04588, 1.879, 0.2409, -0.8899, 0.2409, -0.8946, 0.04591, -0.8899, 0.04588, 0.3766, 0.4079, 0.2726, 0.5376, 0.1202, 0.5385, 0.1205, 0.5344, 0.2718, 0.5335, 0.09188, 0.1464, 0.0925, 0.1474, 0.09158, 0.1483, 0.09189, 0.1476, 0.09158, 0.1468, 0.2611, 0.2404, 0.2708, 0.2405, 0.01211, 0.2405, 0.8639, 0.5528, 0.8475, 0.5438, 0.8482, 0.5279, 0.8372, 0.5125, 0.8128, 0.4941, 0.7913, 0.4914, 0.7559, 0.4855, 0.756, 0.4855, 0.7544, 0.4853, 0.688, 0.4858, 0.6514, 0.4957, 0.6308, 0.4966, 0.6098, 0.5142, 0.6027, 0.5296, 0.6031, 0.5456, 0.5881, 0.5563, 0.579, 0.568, 0.2427, 0.5703, 0.2366, 0.5588, 0.2213, 0.5483, 0.2192, 0.5324, 0.2075, 0.517, 0.1914, 0.5062, 0.1682, 0.4991, 0.1313, 0.493, 0.06495, 0.4935, 0.02825, 0.5001, -0.1986, 0.325, 0.7412, 0.3183, 1.051, 0.3161, 0.8721, 0.5659, 1.386, 0.312, 1.386, 0.9491, -0.4167, 0.9491, -0.4167, 0.312, -0.7217, 0.9792, -0.7217, 0.3421, 1.775, 0.3421, 1.775, 0.9792, -0.3527, 0.9786, -0.3527, 0.3415, 1.45, 0.3415, 1.45, 0.9786, -1.471, 0.0446, -1.197, 0.04497, 1.939, 0.04923, 2.453, 0.04993, 2.453, 0.244, -1.471, 0.244, 0.6168, 0.4665, 0.6442, 0.4768, 0.1982, 0.5964, 0.5692, 0.4261, 0.5827, 0.4453, 0.2038, 0.9414, 0.5396, 0.7574, 0.5492, 0.7658, 0.5692, 0.7855, 0.383, 0.6663, 0.3827, 0.6664, 0.3711, 0.6539, 0.3711, 0.6539, 0.37, 0.6519, 0.383, 0.6663, 0.3447, 0.6417, 0.3353, 0.6323, 0.3381, 0.6229, 0.05497, 0.9944, -0.9334, 0.999, -0.4697, 0.8587, -0.4454, 0.8629, -0.4197, 0.8632, -0.3536, 0.8629, -0.3295, 0.8628, -0.3018, 0.8595, -0.2797, 0.8568, -0.1699, 0.8651, -0.2454, 0.8474, -0.23, 0.8406, -0.2162, 0.8268, -0.2141, 0.8127, -0.2077, 0.8098, -0.1937, 0.8032, -0.1857, 0.7929, -0.1962, 0.304, -0.2173, 0.3041, -0.5872, 0.3059, -0.6273, 0.2889, 1.545, 0.2819, 1.735, 0.2813, 1.697, 0.9868, 1.442, 0.8489, 1.453, 0.8464, 1.47, 0.8423, 1.479, 0.8383, 1.492, 0.8326, 1.496, 0.8281, 1.518, 0.8184, 1.518, 0.8001, 1.528, 0.7952, 1.532, 0.7903, 1.537, 0.7849, 1.53, 0.296, 1.15, 0.2978, 1.137, 0.2979, 1.151, 0.7867, 0.694, 0.7889, 0.6864, 0.2999, 0.6754, 0.3, 0.6759, 0.2891, 0.2864, 0.2909, 0.296, 0.7907, 0.189, 0.3387, 0.5345, 0.3478, 0.5396, 0.7574, 0.2038, 0.9414, 0.189, 0.9476])
me_cube.materials.append(mat_wei)
me_cube.materials.append(mat_durch)
me_cube.use_remesh_preserve_volume = False
me_cube.use_remesh_preserve_attributes = False
me_cube.use_mirror_vertex_groups = False
me_cube.update()
me_plane_002 = bpy.data.meshes.new('Plane.002')
me_plane_002.from_pydata([(-1.015, 0.07577, 0.0), (1.014, 0.07577, 0.0), (-1.015, 0.3837, 0.0), (1.014, 0.3837, 0.0), (-0.9978, 0.07838, 0.06999), (0.9972, 0.07838, 0.06999), (-0.9978, 0.3811, 0.06999), (0.9972, 0.3811, 0.06999), (-0.9577, 0.08462, 0.06999), (0.9571, 0.08462, 0.06999), (-0.9577, 0.3147, 0.06999), (0.9571, 0.3147, 0.06999), (-0.9577, 0.08462, 3.245), (0.9571, 0.08462, 3.245), (-0.9577, 0.3147, 3.245), (0.9571, 0.3147, 3.245), (-0.9139, 0.08462, 3.322), (0.9133, 0.08462, 3.322), (-0.9139, 0.3147, 3.322), (0.9133, 0.3147, 3.322), (-0.8108, 0.0853, 3.38), (0.8103, 0.0853, 3.38), (-0.8108, 0.3141, 3.38), (0.8103, 0.3141, 3.38), (-0.8011, 0.0853, 3.476), (0.8005, 0.0853, 3.476), (-0.8011, 0.3141, 3.476), (0.8005, 0.3141, 3.476), (-0.7309, 0.0853, 3.57), (0.7303, 0.0853, 3.57), (-0.7309, 0.3141, 3.57), (0.7303, 0.3141, 3.57), (-0.6152, 0.0853, 3.635), (0.6147, 0.0853, 3.635), (-0.6152, 0.3141, 3.635), (0.6147, 0.3141, 3.635), (-0.4629, 0.0853, 3.677), (0.4623, 0.0853, 3.677), (-0.4629, 0.3141, 3.677), (0.4623, 0.3141, 3.677), (-0.2316, 0.0853, 3.713), (0.231, 0.0853, 3.713), (-0.2316, 0.3141, 3.713), (0.231, 0.3141, 3.713), (0.4972, 0.0853, 3.668), (-0.817, 0.08526, 3.376), (-0.6086, 0.0853, 3.637), (0.7512, 0.0853, 3.542), (0.9316, 0.08462, 3.29), (0.6458, 0.0853, 3.618), (-0.925, 0.07838, 0.06999), (0.9478, 0.07838, 0.06999), (0.2629, 0.0853, 3.708), (0.9571, 0.08462, 3.205), (-0.9201, 0.08462, 3.311), (-0.8016, 0.0853, 3.471), (0.848, 0.08505, 3.358), (-0.4503, 0.0853, 3.679), (-0.9577, 0.08462, 3.225), (0.8046, 0.0853, 3.436), (-0.925, 0.08462, 0.06999), (0.9478, 0.08462, 0.06999), (-0.9417, 0.07577, 0.0), (0.9798, 0.07577, 0.0), (-0.2112, 0.0853, 3.713), (-0.7074, 0.0853, 3.53), (0.806, 0.0853, 3.421), (-0.935, 0.08462, 3.285), (-0.9641, 0.08363, 0.06999), (0.6883, 0.08529, 3.533), (0.9212, 0.08467, 3.224), (0.1773, 0.0853, 3.713), (0.7944, 0.08528, 3.33), (0.8936, 0.08476, 3.273), (0.4571, 0.0853, 3.621), (0.6048, 0.0853, 3.58), (-0.5905, 0.0853, 3.588), (0.8895, 0.08478, 3.335), (-0.5185, 0.0853, 3.662), (0.9097, 0.07838, 0.06999), (0.4128, 0.0853, 3.685), (0.9516, 0.07838, 0.06999), (-0.8038, 0.08527, 3.361), (0.9516, 0.07807, 0.0617), (-1.006, 0.07577, 0.0), (0.7706, 0.0853, 3.516), (0.7786, 0.0853, 3.505), (-0.7828, 0.0853, 3.445), (0.4267, 0.0853, 3.625), (0.9071, 0.08462, 0.09564), (0.8697, 0.08488, 3.287), (-0.9405, 0.08462, 3.213), (-0.2895, 0.0853, 3.704), (0.9169, 0.07577, 0.0), (0.9514, 0.07577, 0.0), (0.212, 0.0853, 3.656), (-0.7578, 0.0853, 3.534), (-0.4407, 0.0853, 3.627), (-0.8058, 0.0853, 3.429), (0.936, 0.08462, 3.198), (-0.9188, 0.08462, 3.198), (-0.8764, 0.08467, 3.273), (-0.7769, 0.08529, 3.33), (0.936, 0.08462, 0.09564), (-0.9188, 0.08462, 0.09564), (-0.7675, 0.0853, 3.424), (0.785, 0.0853, 3.424), (-0.6994, 0.0853, 3.516), (-0.5873, 0.0853, 3.58), (0.9521, 0.08462, 0.06999), (-0.4396, 0.0853, 3.621), (-0.2154, 0.0853, 3.656), (0.7169, 0.08529, 3.516), (0.233, 0.0853, 3.656), (0.9272, 0.3837, 0.0), (0.6919, 0.0853, 3.592), (-0.889, 0.08465, 3.284), (0.9449, 0.08462, 3.266), (0.9521, 0.08462, 3.254), (0.7607, 0.08529, 3.457), (-0.6598, 0.0853, 3.61), (0.7929, 0.0853, 3.429), (0.5704, 0.0853, 3.647), (-0.9641, 0.07838, 0.06999), (-0.8584, 0.08499, 3.353), (0.5747, 0.0853, 3.588), (0.9521, 0.08462, 3.204), (-0.9577, 0.08462, 3.202), (-0.9577, 0.08462, 0.08055), (0.9097, 0.08462, 0.06999), (0.9225, 0.3147, 0.06999), (-0.7293, 0.0853, 3.518), (0.2033, 0.0853, 3.657), (-0.2453, 0.0853, 3.657), (0.7859, 0.0853, 3.433), (-0.8068, 0.08515, 3.331), (-0.9483, 0.08462, 0.09614), (-0.9483, 0.08462, 3.199), (-0.4695, 0.0853, 3.622), (-0.9058, 0.08464, 3.274), (-0.6172, 0.0853, 3.581), (-0.7974, 0.0853, 3.425), (0.9169, 0.2312, 0.0), (0.9818, 0.3837, 0.0), (-0.909, 0.3147, 0.06999), (-0.9847, 0.08041, 0.06999), (-0.9153, 0.3837, 0.0), (-0.9553, 0.3837, 0.0), (0.9553, 0.3147, 3.248), (0.9244, 0.3147, 3.302), (-0.9577, 0.3147, 3.142), (0.6237, 0.3141, 3.63), (0.724, 0.3141, 3.574), (0.8079, 0.3141, 3.403), (-0.9849, 0.07838, 0.06999), (0.9571, 0.3147, 3.176), (0.949, 0.3147, 0.06999), (0.7826, 0.3141, 3.5), (0.5416, 0.3141, 3.655), (-0.9614, 0.3208, 0.06999), (0.949, 0.3811, 0.06999), (-0.909, 0.3811, 0.06999), (-0.9555, 0.3811, 0.06999), (-0.8644, 0.3144, 3.254), (-0.9066, 0.3147, 3.179), (-0.9066, 0.3147, 0.09709), (0.9363, 0.3147, 0.09707), (-0.9119, 0.3146, 3.228), (-0.7942, 0.3142, 3.295), (-0.7653, 0.3141, 3.31), (-0.756, 0.3141, 3.403), (-0.7831, 0.3141, 3.405), (-0.703, 0.3141, 3.514), (-0.6884, 0.3141, 3.495), (-0.577, 0.3141, 3.558), (-0.571, 0.3141, 3.589), (-0.3971, 0.3141, 3.637), (-0.4302, 0.3141, 3.599), (-0.2075, 0.3141, 3.634), (-0.1332, 0.3141, 3.678), (0.3948, 0.3141, 3.678), (0.238, 0.3141, 3.634), (0.4607, 0.3141, 3.599), (0.6075, 0.3141, 3.558), (0.7189, 0.3141, 3.495), (0.7865, 0.3141, 3.403), (0.7958, 0.3141, 3.31), (0.8942, 0.3144, 3.254), (0.9363, 0.3146, 3.179), (-0.03881, 0.1237, 0.04587), (-0.03881, 0.1237, 3.681), (-0.03881, 0.2398, 0.04587), (-0.03881, 0.2398, 3.681), (0.04589, 0.1237, 0.04587), (0.04589, 0.1237, 3.681), (0.04589, 0.2398, 0.04587), (0.04589, 0.2398, 3.681), (0.04589, 0.1237, 3.164), (0.04589, 0.2398, 3.161), (0.04589, 0.1237, 3.099), (0.04589, 0.2398, 3.1), (-0.03881, 0.2398, 3.163), (-0.03881, 0.1237, 3.165), (-0.03881, 0.1237, 3.105), (-0.03881, 0.2398, 3.1), (0.9389, 0.1237, 3.164), (0.9389, 0.1237, 3.099), (0.9389, 0.2398, 3.161), (0.9389, 0.2398, 3.1), (-0.9153, 0.2398, 3.163), (-0.9153, 0.2398, 3.1), (-0.9153, 0.1237, 3.165), (-0.9153, 0.1237, 3.105)], [], [(93, 142, 114, 143, 3, 1, 63, 94), (5, 7, 11, 9), (1, 3, 7, 5), (2, 0, 4, 6), (161, 146, 147, 162), (0, 84, 123, 154, 4), (159, 145, 68, 8, 10), (161, 162, 159, 10, 144), (154, 123, 68, 145), (13, 15, 148, 149, 19, 17, 48, 117, 118), (9, 11, 155, 15, 13, 53), (10, 8, 128, 127, 58, 12, 14, 150), (18, 16, 124, 45, 20, 22), (14, 12, 67, 54, 16, 18), (17, 19, 23, 21, 56, 77), (25, 27, 157, 31, 29, 47, 85, 86), (21, 23, 153, 27, 25, 59, 66), (22, 20, 98, 55, 24, 26), (26, 24, 96, 28, 30), (29, 31, 152, 151, 35, 33, 49, 115), (30, 28, 120, 32, 34), (37, 39, 43, 41, 52, 80), (33, 35, 158, 39, 37, 44, 122), (34, 32, 46, 78, 36, 38), (40, 64, 71, 41, 43, 42), (38, 36, 57, 92, 40, 42), (53, 126, 109, 9), (156, 130, 144, 165, 166), (109, 81, 5, 9), (50, 79, 129, 60), (83, 63, 1, 5, 81), (62, 93, 79, 50), (60, 129, 89, 104), (58, 91, 139, 67, 12), (127, 137, 91, 58), (87, 131, 96, 24, 55), (64, 111, 132, 71), (45, 82, 141, 98, 20), (28, 65, 140, 120), (57, 97, 133, 92), (76, 138, 78, 46), (116, 135, 124, 16, 54), (118, 126, 53, 13), (51, 83, 81), (59, 121, 66), (49, 75, 69, 115), (113, 88, 80, 52), (122, 125, 75, 49, 33), (85, 119, 106, 134, 86), (77, 90, 73, 48, 17), (111, 95, 132), (95, 113, 52, 41, 71, 132), (48, 73, 70, 117), (117, 70, 99, 126, 118), (134, 106, 121), (86, 134, 121, 59, 25), (47, 112, 119, 85), (84, 62, 50, 123), (79, 51, 61, 129), (105, 107, 65, 131, 87), (96, 131, 65, 28), (101, 102, 82, 135, 116), (124, 135, 82, 45), (44, 74, 125, 122), (61, 51, 81, 109), (8, 60, 104, 136, 128), (128, 136, 137, 127), (137, 136, 104, 100, 91), (108, 110, 97, 138, 76), (78, 138, 97, 57, 36), (88, 74, 44, 37, 80), (91, 100, 101, 116, 139), (67, 139, 116, 54), (97, 110, 111, 133), (92, 133, 111, 64, 40), (115, 69, 112, 47, 29), (123, 50, 60, 8, 68), (126, 99, 103, 61, 109), (129, 61, 103, 89), (65, 107, 108, 76, 140), (120, 140, 76, 46, 32), (121, 106, 72, 56, 21, 66), (94, 63, 83), (93, 94, 83, 51, 79), (82, 102, 105, 87, 141), (98, 141, 87, 55), (56, 72, 90, 77), (0, 2, 147, 146, 114, 142, 93, 62, 84), (4, 154, 145), (6, 4, 145, 159), (177, 174, 175, 176), (150, 164, 165, 144, 10), (150, 167, 163, 164), (176, 179, 178, 177), (173, 170, 171, 172), (181, 178, 179, 180), (172, 175, 174, 173), (168, 171, 170, 169), (155, 188, 187, 148, 15), (11, 156, 166, 188, 155), (149, 186, 185, 153, 23, 19), (148, 187, 186, 149), (157, 184, 183, 152, 31), (153, 185, 184, 157, 27), (151, 182, 181, 180, 158, 35), (152, 183, 182, 151), (158, 180, 179, 176, 175, 172, 171, 168, 163, 167, 150, 14, 18, 22, 26, 30, 34, 38, 42, 43, 39), (7, 160, 156, 11), (159, 162, 6), (160, 161, 144, 130, 156), (3, 143, 160, 7), (162, 147, 2, 6), (143, 114, 146, 161, 160), (168, 169, 102), (101, 168, 102), (168, 101, 163), (101, 100, 163), (163, 100, 164), (164, 100, 165), (100, 104, 165), (181, 132, 111, 178), (103, 99, 166), (166, 99, 188), (99, 70, 188), (188, 70, 187), (70, 73, 187), (73, 90, 187), (187, 90, 186), (90, 72, 186), (186, 72, 185), (72, 106, 185), (106, 119, 185), (185, 119, 184), (119, 112, 184), (112, 75, 184), (183, 184, 75), (75, 125, 183), (183, 125, 182), (125, 74, 182), (88, 182, 74), (182, 88, 181), (88, 113, 181), (113, 95, 181), (95, 132, 181), (110, 178, 111), (178, 110, 177), (177, 110, 174), (110, 108, 174), (174, 108, 173), (108, 107, 173), (173, 107, 170), (107, 105, 170), (170, 105, 169), (105, 102, 169), (104, 103, 166, 165), (203, 204, 191, 189), (192, 196, 198, 201), (196, 194, 197, 198), (194, 190, 202, 203, 189, 193, 199, 197), (189, 191, 195, 193), (194, 196, 192, 190), (201, 198, 200, 204), (203, 202, 211, 212), (190, 192, 201, 202), (200, 198, 207, 208), (200, 199, 193, 195), (204, 200, 195, 191), (207, 205, 206, 208), (198, 197, 205, 207), (199, 200, 208, 206), (197, 199, 206, 205), (211, 209, 210, 212), (202, 201, 209, 211), (204, 203, 212, 210), (201, 204, 210, 209)])
me_plane_002.use_remesh_preserve_volume = False
me_plane_002.use_remesh_preserve_attributes = False
me_plane_002.use_mirror_vertex_groups = False
me_plane_002.update()
me_plane_003 = bpy.data.meshes.new('Plane.003')
me_plane_003.from_pydata([(-1.015, 0.07577, 0.0), (1.014, 0.07577, 0.0), (-1.015, 0.3837, 0.0), (1.014, 0.3837, 0.0), (-0.9978, 0.07838, 0.06999), (0.9972, 0.07838, 0.06999), (-0.9978, 0.3811, 0.06999), (0.9972, 0.3811, 0.06999), (-0.9577, 0.08462, 0.06999), (0.9571, 0.08462, 0.06999), (-0.9577, 0.3147, 0.06999), (0.9571, 0.3147, 0.06999), (-0.9577, 0.08462, 3.245), (0.9571, 0.08462, 3.245), (-0.9577, 0.3147, 3.245), (0.9571, 0.3147, 3.245), (-0.9139, 0.08462, 3.322), (0.9133, 0.08462, 3.322), (-0.9139, 0.3147, 3.322), (0.9133, 0.3147, 3.322), (-0.8108, 0.0853, 3.38), (0.8103, 0.0853, 3.38), (-0.8108, 0.3141, 3.38), (0.8103, 0.3141, 3.38), (-0.8011, 0.0853, 3.476), (0.8005, 0.0853, 3.476), (-0.8011, 0.3141, 3.476), (0.8005, 0.3141, 3.476), (-0.7309, 0.0853, 3.57), (0.7303, 0.0853, 3.57), (-0.7309, 0.3141, 3.57), (0.7303, 0.3141, 3.57), (-0.6152, 0.0853, 3.635), (0.6147, 0.0853, 3.635), (-0.6152, 0.3141, 3.635), (0.6147, 0.3141, 3.635), (-0.4629, 0.0853, 3.677), (0.4623, 0.0853, 3.677), (-0.4629, 0.3141, 3.677), (0.4623, 0.3141, 3.677), (-0.2316, 0.0853, 3.713), (0.231, 0.0853, 3.713), (-0.2316, 0.3141, 3.713), (0.231, 0.3141, 3.713), (0.4972, 0.0853, 3.668), (-0.817, 0.08526, 3.376), (-0.6086, 0.0853, 3.637), (0.7512, 0.0853, 3.542), (0.9316, 0.08462, 3.29), (0.6458, 0.0853, 3.618), (-0.925, 0.07838, 0.06999), (0.9478, 0.07838, 0.06999), (0.2629, 0.0853, 3.708), (0.9571, 0.08462, 3.205), (-0.9201, 0.08462, 3.311), (-0.8016, 0.0853, 3.471), (0.848, 0.08505, 3.358), (-0.4503, 0.0853, 3.679), (-0.9577, 0.08462, 3.225), (0.8046, 0.0853, 3.436), (-0.925, 0.08462, 0.06999), (0.9478, 0.08462, 0.06999), (-0.9417, 0.07577, 0.0), (0.9798, 0.07577, 0.0), (-0.2112, 0.0853, 3.713), (-0.7074, 0.0853, 3.53), (0.806, 0.0853, 3.421), (-0.935, 0.08462, 3.285), (-0.9641, 0.08363, 0.06999), (0.6883, 0.08529, 3.533), (0.9212, 0.08467, 3.224), (0.1773, 0.0853, 3.713), (0.7944, 0.08528, 3.33), (0.8936, 0.08476, 3.273), (0.4571, 0.0853, 3.621), (0.6048, 0.0853, 3.58), (-0.5905, 0.0853, 3.588), (0.8895, 0.08478, 3.335), (-0.5185, 0.0853, 3.662), (0.9097, 0.07838, 0.06999), (0.4128, 0.0853, 3.685), (0.9516, 0.07838, 0.06999), (-0.8038, 0.08527, 3.361), (0.9516, 0.07807, 0.0617), (-1.006, 0.07577, 0.0), (0.7706, 0.0853, 3.516), (0.7786, 0.0853, 3.505), (-0.7828, 0.0853, 3.445), (0.4267, 0.0853, 3.625), (0.9071, 0.08462, 0.09564), (0.8697, 0.08488, 3.287), (-0.9405, 0.08462, 3.213), (-0.2895, 0.0853, 3.704), (0.9169, 0.07577, 0.0), (0.9514, 0.07577, 0.0), (0.212, 0.0853, 3.656), (-0.7578, 0.0853, 3.534), (-0.4407, 0.0853, 3.627), (-0.8058, 0.0853, 3.429), (0.936, 0.08462, 3.198), (-0.9188, 0.08462, 3.198), (-0.8764, 0.08467, 3.273), (-0.7769, 0.08529, 3.33), (0.936, 0.08462, 0.09564), (-0.9188, 0.08462, 0.09564), (-0.7675, 0.0853, 3.424), (0.785, 0.0853, 3.424), (-0.6994, 0.0853, 3.516), (-0.5873, 0.0853, 3.58), (0.9521, 0.08462, 0.06999), (-0.4396, 0.0853, 3.621), (-0.2154, 0.0853, 3.656), (0.7169, 0.08529, 3.516), (0.233, 0.0853, 3.656), (0.9272, 0.3837, 0.0), (0.6919, 0.0853, 3.592), (-0.889, 0.08465, 3.284), (0.9449, 0.08462, 3.266), (0.9521, 0.08462, 3.254), (0.7607, 0.08529, 3.457), (-0.6598, 0.0853, 3.61), (0.7929, 0.0853, 3.429), (0.5704, 0.0853, 3.647), (-0.9641, 0.07838, 0.06999), (-0.8584, 0.08499, 3.353), (0.5747, 0.0853, 3.588), (0.9521, 0.08462, 3.204), (-0.9577, 0.08462, 3.202), (-0.9577, 0.08462, 0.08055), (0.9097, 0.08462, 0.06999), (0.9225, 0.3147, 0.06999), (-0.7293, 0.0853, 3.518), (0.2033, 0.0853, 3.657), (-0.2453, 0.0853, 3.657), (0.7859, 0.0853, 3.433), (-0.8068, 0.08515, 3.331), (-0.9483, 0.08462, 0.09614), (-0.9483, 0.08462, 3.199), (-0.4695, 0.0853, 3.622), (-0.9058, 0.08464, 3.274), (-0.6172, 0.0853, 3.581), (-0.7974, 0.0853, 3.425), (0.9169, 0.2312, 0.0), (0.9818, 0.3837, 0.0), (-0.909, 0.3147, 0.06999), (-0.9847, 0.08041, 0.06999), (-0.9153, 0.3837, 0.0), (-0.9553, 0.3837, 0.0), (0.9553, 0.3147, 3.248), (0.9244, 0.3147, 3.302), (-0.9577, 0.3147, 3.142), (0.6237, 0.3141, 3.63), (0.724, 0.3141, 3.574), (0.8079, 0.3141, 3.403), (-0.9849, 0.07838, 0.06999), (0.9571, 0.3147, 3.176), (0.949, 0.3147, 0.06999), (0.7826, 0.3141, 3.5), (0.5416, 0.3141, 3.655), (-0.9614, 0.3208, 0.06999), (0.949, 0.3811, 0.06999), (-0.909, 0.3811, 0.06999), (-0.9555, 0.3811, 0.06999), (-0.8644, 0.3144, 3.254), (-0.9066, 0.3147, 3.179), (-0.9066, 0.3147, 0.09709), (0.9363, 0.3147, 0.09707), (-0.9119, 0.3146, 3.228), (-0.7942, 0.3142, 3.295), (-0.7653, 0.3141, 3.31), (-0.756, 0.3141, 3.403), (-0.7831, 0.3141, 3.405), (-0.703, 0.3141, 3.514), (-0.6884, 0.3141, 3.495), (-0.577, 0.3141, 3.558), (-0.571, 0.3141, 3.589), (-0.3971, 0.3141, 3.637), (-0.4302, 0.3141, 3.599), (-0.2075, 0.3141, 3.634), (-0.1332, 0.3141, 3.678), (0.3948, 0.3141, 3.678), (0.238, 0.3141, 3.634), (0.4607, 0.3141, 3.599), (0.6075, 0.3141, 3.558), (0.7189, 0.3141, 3.495), (0.7865, 0.3141, 3.403), (0.7958, 0.3141, 3.31), (0.8942, 0.3144, 3.254), (0.9363, 0.3146, 3.179), (-0.03881, 0.1237, 0.04587), (-0.03881, 0.1237, 3.681), (-0.03881, 0.2398, 0.04587), (-0.03881, 0.2398, 3.681), (0.04589, 0.1237, 0.04587), (0.04589, 0.1237, 3.681), (0.04589, 0.2398, 0.04587), (0.04589, 0.2398, 3.681), (0.04589, 0.1237, 3.164), (0.04589, 0.2398, 3.161), (0.04589, 0.1237, 3.099), (0.04589, 0.2398, 3.1), (-0.03881, 0.2398, 3.163), (-0.03881, 0.1237, 3.165), (-0.03881, 0.1237, 3.105), (-0.03881, 0.2398, 3.1), (0.9389, 0.1237, 3.164), (0.9389, 0.1237, 3.099), (0.9389, 0.2398, 3.161), (0.9389, 0.2398, 3.1), (-0.9153, 0.2398, 3.163), (-0.9153, 0.2398, 3.1), (-0.9153, 0.1237, 3.165), (-0.9153, 0.1237, 3.105)], [], [(93, 142, 114, 143, 3, 1, 63, 94), (5, 7, 11, 9), (1, 3, 7, 5), (2, 0, 4, 6), (161, 146, 147, 162), (0, 84, 123, 154, 4), (159, 145, 68, 8, 10), (161, 162, 159, 10, 144), (154, 123, 68, 145), (13, 15, 148, 149, 19, 17, 48, 117, 118), (9, 11, 155, 15, 13, 53), (10, 8, 128, 127, 58, 12, 14, 150), (18, 16, 124, 45, 20, 22), (14, 12, 67, 54, 16, 18), (17, 19, 23, 21, 56, 77), (25, 27, 157, 31, 29, 47, 85, 86), (21, 23, 153, 27, 25, 59, 66), (22, 20, 98, 55, 24, 26), (26, 24, 96, 28, 30), (29, 31, 152, 151, 35, 33, 49, 115), (30, 28, 120, 32, 34), (37, 39, 43, 41, 52, 80), (33, 35, 158, 39, 37, 44, 122), (34, 32, 46, 78, 36, 38), (40, 64, 71, 41, 43, 42), (38, 36, 57, 92, 40, 42), (53, 126, 109, 9), (156, 130, 144, 165, 166), (109, 81, 5, 9), (50, 79, 129, 60), (83, 63, 1, 5, 81), (62, 93, 79, 50), (60, 129, 89, 104), (58, 91, 139, 67, 12), (127, 137, 91, 58), (87, 131, 96, 24, 55), (64, 111, 132, 71), (45, 82, 141, 98, 20), (28, 65, 140, 120), (57, 97, 133, 92), (76, 138, 78, 46), (116, 135, 124, 16, 54), (118, 126, 53, 13), (51, 83, 81), (59, 121, 66), (49, 75, 69, 115), (113, 88, 80, 52), (122, 125, 75, 49, 33), (85, 119, 106, 134, 86), (77, 90, 73, 48, 17), (111, 95, 132), (95, 113, 52, 41, 71, 132), (48, 73, 70, 117), (117, 70, 99, 126, 118), (134, 106, 121), (86, 134, 121, 59, 25), (47, 112, 119, 85), (84, 62, 50, 123), (79, 51, 61, 129), (105, 107, 65, 131, 87), (96, 131, 65, 28), (101, 102, 82, 135, 116), (124, 135, 82, 45), (44, 74, 125, 122), (61, 51, 81, 109), (8, 60, 104, 136, 128), (128, 136, 137, 127), (137, 136, 104, 100, 91), (108, 110, 97, 138, 76), (78, 138, 97, 57, 36), (88, 74, 44, 37, 80), (91, 100, 101, 116, 139), (67, 139, 116, 54), (97, 110, 111, 133), (92, 133, 111, 64, 40), (115, 69, 112, 47, 29), (123, 50, 60, 8, 68), (126, 99, 103, 61, 109), (129, 61, 103, 89), (65, 107, 108, 76, 140), (120, 140, 76, 46, 32), (121, 106, 72, 56, 21, 66), (94, 63, 83), (93, 94, 83, 51, 79), (82, 102, 105, 87, 141), (98, 141, 87, 55), (56, 72, 90, 77), (0, 2, 147, 146, 114, 142, 93, 62, 84), (4, 154, 145), (6, 4, 145, 159), (177, 174, 175, 176), (150, 164, 165, 144, 10), (150, 167, 163, 164), (176, 179, 178, 177), (173, 170, 171, 172), (181, 178, 179, 180), (172, 175, 174, 173), (168, 171, 170, 169), (155, 188, 187, 148, 15), (11, 156, 166, 188, 155), (149, 186, 185, 153, 23, 19), (148, 187, 186, 149), (157, 184, 183, 152, 31), (153, 185, 184, 157, 27), (151, 182, 181, 180, 158, 35), (152, 183, 182, 151), (158, 180, 179, 176, 175, 172, 171, 168, 163, 167, 150, 14, 18, 22, 26, 30, 34, 38, 42, 43, 39), (7, 160, 156, 11), (159, 162, 6), (160, 161, 144, 130, 156), (3, 143, 160, 7), (162, 147, 2, 6), (143, 114, 146, 161, 160), (168, 169, 102), (101, 168, 102), (168, 101, 163), (101, 100, 163), (163, 100, 164), (164, 100, 165), (100, 104, 165), (181, 132, 111, 178), (103, 99, 166), (166, 99, 188), (99, 70, 188), (188, 70, 187), (70, 73, 187), (73, 90, 187), (187, 90, 186), (90, 72, 186), (186, 72, 185), (72, 106, 185), (106, 119, 185), (185, 119, 184), (119, 112, 184), (112, 75, 184), (183, 184, 75), (75, 125, 183), (183, 125, 182), (125, 74, 182), (88, 182, 74), (182, 88, 181), (88, 113, 181), (113, 95, 181), (95, 132, 181), (110, 178, 111), (178, 110, 177), (177, 110, 174), (110, 108, 174), (174, 108, 173), (108, 107, 173), (173, 107, 170), (107, 105, 170), (170, 105, 169), (105, 102, 169), (104, 103, 166, 165), (203, 204, 191, 189), (192, 196, 198, 201), (196, 194, 197, 198), (194, 190, 202, 203, 189, 193, 199, 197), (189, 191, 195, 193), (194, 196, 192, 190), (201, 198, 200, 204), (203, 202, 211, 212), (190, 192, 201, 202), (200, 198, 207, 208), (200, 199, 193, 195), (204, 200, 195, 191), (207, 205, 206, 208), (198, 197, 205, 207), (199, 200, 208, 206), (197, 199, 206, 205), (211, 209, 210, 212), (202, 201, 209, 211), (204, 203, 212, 210), (201, 204, 210, 209)])
me_plane_003.use_remesh_preserve_volume = False
me_plane_003.use_remesh_preserve_attributes = False
me_plane_003.use_mirror_vertex_groups = False
me_plane_003.update()

# ---- objects
ob_plane = bpy.data.objects.new('Plane', me_plane_007)
ob_fenster_neu_links = bpy.data.objects.new('Fenster_neu_Links', me_plane)
ob_raum = bpy.data.objects.new('Raum', me_cube)
ob_camera = bpy.data.objects.new('Camera', cam_camera_001)
ob_fenster_neu_mitte = bpy.data.objects.new('Fenster_neu_Mitte', me_plane_002)
ob_fenster_neu_rechts = bpy.data.objects.new('Fenster_neu_Rechts', me_plane_003)

# ---- transforms, parenting, visibility, modifiers, constraints
ob_plane.location = (-3.048, 1.6, -2.191)
ob_plane.scale = (4.737, 4.737, 4.737)
ob_plane.lineart.crease_threshold = 0.0
ob_fenster_neu_links.location = (3.199, -3.375, -1.285)
ob_fenster_neu_links.hide_viewport = True
ob_fenster_neu_links.lineart.crease_threshold = 0.0
ob_raum.location = (-0.1988, 0.7889, -1.909)
ob_raum.hide_viewport = True
ob_raum.show_transparent = True
ob_raum.lineart.crease_threshold = 0.0
ob_camera.location = (9.363, 12.47, 9.605)
ob_camera.rotation_euler = (1.091, 0.006226, 2.347)
ob_camera.hide_viewport = True
ob_camera.lineart.crease_threshold = 0.0
ob_fenster_neu_mitte.location = (-1.01, -3.375, -1.285)
ob_fenster_neu_mitte.hide_viewport = True
ob_fenster_neu_mitte.lineart.crease_threshold = 0.0
ob_fenster_neu_rechts.location = (-5.074, -3.375, -1.285)
ob_fenster_neu_rechts.hide_viewport = True
ob_fenster_neu_rechts.lineart.crease_threshold = 0.0

# ---- collection membership
col_collection_1.objects.link(ob_plane)
col_collection_1.objects.link(ob_fenster_neu_links)
col_collection_1.objects.link(ob_raum)
col_collection_1.objects.link(ob_camera)
col_collection_1.objects.link(ob_fenster_neu_mitte)
col_collection_1.objects.link(ob_fenster_neu_rechts)

# ---- scene / render settings (as saved in the file)
scene.camera = ob_camera
scene.frame_start = 1; scene.frame_end = 250; scene.frame_set(113)
scene.render.engine = 'BLENDER_EEVEE_NEXT'
scene.render.resolution_percentage = 50
scene.render.dither_intensity = 0.0
scene.cycles.use_denoising = False
scene.cycles.samples = 10
scene.cycles.sampling_pattern = 'TABULATED_SOBOL'
scene.cycles.light_sampling_threshold = 0.0
scene.cycles.use_adaptive_sampling = False
scene.cycles.use_light_tree = False
scene.cycles.blur_glossy = 0.0
scene.cycles.pixel_filter_type = 'GAUSSIAN'
scene.cycles.sample_clamp_indirect = 0.0
scene.view_settings.view_transform = 'Standard'
bpy.context.view_layer.update()

# ---- added for rendering (the .blend has no usable light): sun
light_auto_sun = bpy.data.lights.new('AutoSun', 'SUN')
light_auto_sun.energy = 3.0
light_auto_sun.angle = 0.0523599
ob_auto_sun = bpy.data.objects.new('AutoSun', light_auto_sun)
scene.collection.objects.link(ob_auto_sun)
ob_auto_sun.rotation_euler = (0.872665, 0.174533, 0.523599)
bpy.context.view_layer.update()

